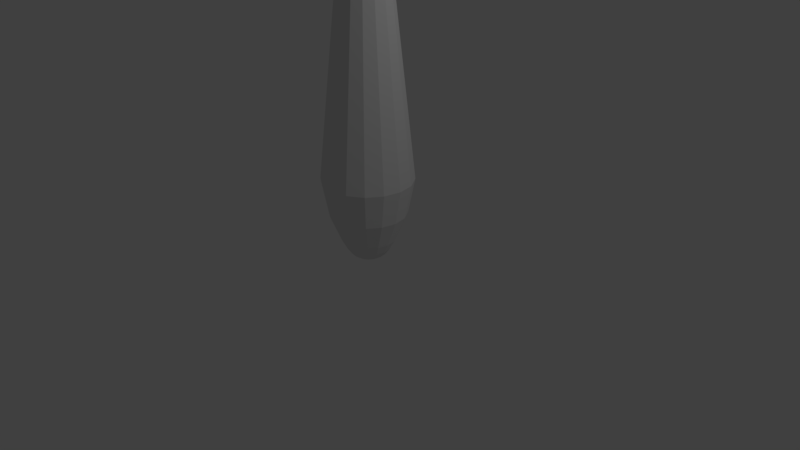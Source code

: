 # Source: BowlingPinsCollision.blend  (saved by Blender 2.79.0; exported with 4.5.12 LTS)
import bpy
from mathutils import Matrix  # noqa: F401  (used for matrix-valued properties, if any)

bpy.ops.wm.read_factory_settings(use_empty=True)
scene = bpy.context.scene
scene.name = 'Scene'

# ---- collections
col_collection_1 = bpy.data.collections.new('Collection 1'); scene.collection.children.link(col_collection_1)
col_collection_5 = bpy.data.collections.new('Collection 5'); scene.collection.children.link(col_collection_5)

# ---- world
world_world = bpy.data.worlds.new('World'); scene.world = world_world
world_world.color = (0.05088, 0.05088, 0.05088)
world_world.use_sun_shadow = False
world_world.sun_shadow_jitter_overblur = 0.0
world_world.cycles.sampling_method = 'MANUAL'

# ---- cameras
cam_camera = bpy.data.cameras.new('Camera')
cam_camera.clip_end = 100.0
cam_camera.lens = 35.0
cam_camera.sensor_width = 32.0
cam_camera.sensor_height = 18.0
cam_camera.ortho_scale = 7.314
cam_camera.dof.focus_distance = 0.0

# ---- lights
light_lamp = bpy.data.lights.new('Lamp', 'POINT')
light_lamp.transmission_factor = 0.0
light_lamp.cutoff_distance = 30.0
light_lamp.energy = 100.0
light_lamp.shadow_buffer_clip_start = 1.001
light_lamp.shadow_soft_size = 0.1
light_lamp.shadow_maximum_resolution = 0.006
light_lamp.use_absolute_resolution = True

# ---- meshes
me_cubeziercurve_003 = bpy.data.meshes.new('CUBezierCurve.003')
me_cubeziercurve_003.from_pydata([(0.1203, 3.787, -5.859e-07), (0.2696, 3.69, -5.143e-07), (0.3243, 3.507, -4.454e-07), (0.5861, 1.059, -2.778e-07), (0.4992, 0.6077, -2.145e-07), (0.3524, 0.2554, -1.743e-07), (0.2827, 0.1245, -1.711e-07), (0.226, 0.04718, -1.814e-07), (0.1111, 3.787, 0.04603), (0.249, 3.69, 0.1032), (0.2996, 3.507, 0.1241), (0.5415, 1.059, 0.2243), (0.4612, 0.6077, 0.191), (0.3256, 0.2554, 0.1349), (0.2612, 0.1245, 0.1082), (0.2088, 0.04718, 0.08649), (0.1601, 0.00972, 0.06633), (0.1068, 0.0, 0.04426), (0.08505, 3.787, 0.08505), (0.1906, 3.69, 0.1906), (0.2293, 3.507, 0.2293), (0.4145, 1.059, 0.4145), (0.353, 0.6077, 0.353), (0.2492, 0.2554, 0.2492), (0.1999, 0.1245, 0.1999), (0.1598, 0.04718, 0.1598), (0.1226, 0.00972, 0.1226), (0.08178, 0.0, 0.08178), (0.04603, 3.787, 0.1111), (0.1032, 3.69, 0.249), (0.1241, 3.507, 0.2996), (0.2243, 1.059, 0.5415), (0.191, 0.6077, 0.4612), (0.1349, 0.2554, 0.3256), (0.1082, 0.1245, 0.2612), (0.08649, 0.04718, 0.2088), (0.06633, 0.00972, 0.1601), (0.04426, 0.0, 0.1068), (-3.725e-08, 3.787, 0.1203), (-1.155e-07, 3.69, 0.2696), (-1.639e-07, 3.507, 0.3243), (4.47e-08, 1.059, 0.5861), (5.96e-08, 0.6077, 0.4992), (1.416e-07, 0.2554, 0.3524), (1.378e-07, 0.1245, 0.2827), (1.565e-07, 0.04718, 0.226), (1.9e-07, 0.00972, 0.1733), (2.068e-07, 0.0, 0.1157), (-0.04603, 3.787, 0.1111), (-0.1032, 3.69, 0.249), (-0.1241, 3.507, 0.2996), (-0.2243, 1.059, 0.5415), (-0.191, 0.6077, 0.4612), (-0.1349, 0.2554, 0.3256), (-0.1082, 0.1245, 0.2612), (-0.08649, 0.04718, 0.2088), (-0.06633, 0.00972, 0.1601), (-0.04426, 0.0, 0.1068), (-0.08505, 3.787, 0.08505), (-0.1906, 3.69, 0.1906), (-0.2293, 3.507, 0.2293), (-0.4145, 1.059, 0.4145), (-0.353, 0.6077, 0.353), (-0.2492, 0.2554, 0.2492), (-0.1999, 0.1245, 0.1999), (-0.1598, 0.04718, 0.1598), (-0.1226, 0.00972, 0.1226), (-0.08178, 0.0, 0.08178), (-0.1111, 3.787, 0.04603), (-0.249, 3.69, 0.1032), (-0.2996, 3.507, 0.1241), (-0.5415, 1.059, 0.2243), (-0.4612, 0.6077, 0.191), (-0.3256, 0.2554, 0.1349), (-0.2612, 0.1245, 0.1082), (-0.2088, 0.04718, 0.08649), (-0.1601, 0.00972, 0.06633), (-0.1068, 0.0, 0.04426), (-0.1203, 3.787, -6.597e-07), (-0.2696, 3.69, -7.454e-07), (-0.3243, 3.507, -7.38e-07), (-0.5861, 1.059, -1.754e-07), (-0.4992, 0.6077, -7.113e-08), (-0.3524, 0.2554, 1.002e-07), (-0.2827, 0.1245, 8.533e-08), (-0.226, 0.04718, 1.375e-07), (-0.1733, 0.00972, 1.673e-07), (-0.1157, 0.0, 1.931e-07), (-0.1111, 3.787, -0.04603), (-0.249, 3.69, -0.1032), (-0.2996, 3.507, -0.1241), (-0.5415, 1.059, -0.2243), (-0.4612, 0.6077, -0.191), (-0.3256, 0.2554, -0.1349), (-0.2612, 0.1245, -0.1082), (-0.2088, 0.04718, -0.08649), (-0.1601, 0.00972, -0.06633), (-0.1068, 0.0, -0.04426), (-0.08505, 3.787, -0.08505), (-0.1906, 3.69, -0.1906), (-0.2293, 3.507, -0.2293), (-0.4145, 1.059, -0.4145), (-0.353, 0.6077, -0.353), (-0.2492, 0.2554, -0.2492), (-0.1999, 0.1245, -0.1999), (-0.1598, 0.04718, -0.1598), (-0.1226, 0.00972, -0.1226), (-0.08178, 0.0, -0.08178), (-0.04603, 3.787, -0.1111), (-0.1032, 3.69, -0.249), (-0.1241, 3.507, -0.2996), (-0.2243, 1.059, -0.5415), (-0.191, 0.6077, -0.4612), (-0.1349, 0.2554, -0.3256), (-0.1082, 0.1245, -0.2612), (-0.08649, 0.04718, -0.2088), (-0.06633, 0.00972, -0.1601), (-0.04426, 0.0, -0.1068), (4.47e-08, 3.787, -0.1203), (1.751e-07, 3.69, -0.2696), (1.416e-07, 3.507, -0.3243), (1.49e-08, 1.059, -0.5861), (-4.47e-08, 0.6077, -0.4992), (-8.196e-08, 0.2554, -0.3524), (-8.568e-08, 0.1245, -0.2827), (-1.304e-07, 0.04718, -0.226), (-1.565e-07, 0.00972, -0.1733), (-1.825e-07, 0.0, -0.1157), (0.04603, 3.787, -0.1111), (0.1032, 3.69, -0.249), (0.1241, 3.507, -0.2996), (0.2243, 1.059, -0.5415), (0.191, 0.6077, -0.4612), (0.1349, 0.2554, -0.3256), (0.1082, 0.1245, -0.2612), (0.08649, 0.04718, -0.2088), (0.06633, 0.00972, -0.1601), (0.04426, 0.0, -0.1068), (0.0, 3.8, -6.191e-07), (0.08505, 3.787, -0.08505), (0.1906, 3.69, -0.1906), (0.2293, 3.507, -0.2293), (0.4145, 1.059, -0.4145), (0.353, 0.6077, -0.353), (0.2492, 0.2554, -0.2492), (0.1999, 0.1245, -0.1999), (0.1598, 0.04718, -0.1598), (0.1226, 0.00972, -0.1226), (0.08178, 0.0, -0.08178), (0.1111, 3.787, -0.04603), (0.249, 3.69, -0.1032), (0.2996, 3.507, -0.1241), (0.5415, 1.059, -0.2243), (0.4612, 0.6077, -0.191), (0.3256, 0.2554, -0.1349), (0.2612, 0.1245, -0.1082), (0.2088, 0.04718, -0.08649), (0.1601, 0.00972, -0.06633), (0.1068, 0.0, -0.04426), (0.1733, 0.00972, -1.345e-07), (0.1157, 0.0, -1.813e-07)], [], [(4, 3, 11, 12), (5, 4, 12, 13), (159, 160, 158, 157), (17, 16, 26, 27), (155, 6, 7, 156), (150, 1, 2, 151), (7, 6, 14, 15), (1, 0, 8, 9), (22, 12, 11, 21), (159, 7, 15, 16), (2, 1, 9, 10), (14, 13, 23, 24), (16, 17, 160, 159), (2, 10, 11, 3), (152, 3, 4, 153), (15, 14, 24, 25), (19, 18, 28, 29), (138, 18, 8), (127, 160, 17), (16, 15, 25, 26), (23, 22, 32, 33), (20, 19, 29, 30), (24, 23, 33, 34), (30, 31, 21, 20), (22, 21, 31, 32), (26, 25, 35, 36), (25, 24, 34, 35), (138, 28, 18), (29, 28, 38, 39), (127, 17, 27), (33, 32, 42, 43), (30, 29, 39, 40), (32, 31, 41, 42), (34, 33, 43, 44), (40, 41, 31, 30), (35, 34, 44, 45), (138, 38, 28), (127, 27, 37), (39, 38, 48, 49), (43, 42, 52, 53), (36, 35, 45, 46), (40, 39, 49, 50), (42, 41, 51, 52), (50, 51, 41, 40), (45, 44, 54, 55), (138, 48, 38), (127, 37, 47), (49, 48, 58, 59), (53, 52, 62, 63), (54, 44, 43, 53), (46, 45, 55, 56), (50, 49, 59, 60), (52, 51, 61, 62), (54, 53, 63, 64), (60, 61, 51, 50), (138, 58, 48), (127, 47, 57), (69, 59, 58, 68), (56, 55, 65, 66), (63, 62, 72, 73), (65, 55, 54, 64), (60, 59, 69, 70), (62, 61, 71, 72), (64, 63, 73, 74), (70, 71, 61, 60), (138, 68, 58), (127, 57, 67), (69, 68, 78, 79), (73, 72, 82, 83), (66, 65, 75, 76), (65, 64, 74, 75), (80, 70, 69, 79), (72, 71, 81, 82), (74, 73, 83, 84), (80, 81, 71, 70), (127, 67, 77), (79, 78, 88, 89), (83, 82, 92, 93), (75, 74, 84, 85), (86, 76, 75, 85), (138, 78, 68), (82, 81, 91, 92), (84, 83, 93, 94), (90, 91, 81, 80), (80, 79, 89, 90), (89, 88, 98, 99), (93, 92, 102, 103), (86, 85, 95, 96), (85, 84, 94, 95), (138, 88, 78), (127, 77, 87), (92, 91, 101, 102), (100, 101, 91, 90), (90, 89, 99, 100), (94, 93, 103, 104), (99, 98, 108, 109), (103, 102, 112, 113), (96, 95, 105, 106), (95, 94, 104, 105), (138, 98, 88), (97, 96, 106, 107), (127, 87, 97), (110, 111, 101, 100), (100, 99, 109, 110), (102, 101, 111, 112), (104, 103, 113, 114), (113, 112, 122, 123), (106, 105, 115, 116), (105, 104, 114, 115), (127, 97, 107), (138, 108, 98), (109, 108, 118, 119), (110, 109, 119, 120), (112, 111, 121, 122), (114, 113, 123, 124), (120, 121, 111, 110), (116, 115, 125, 126), (115, 114, 124, 125), (138, 118, 108), (127, 107, 117), (119, 118, 128, 129), (123, 122, 132, 133), (120, 119, 129, 130), (124, 123, 133, 134), (130, 131, 121, 120), (122, 121, 131, 132), (133, 132, 143, 144), (126, 125, 135, 136), (125, 124, 134, 135), (138, 128, 118), (129, 128, 139, 140), (141, 142, 131, 130), (130, 129, 140, 141), (132, 131, 142, 143), (134, 133, 144, 145), (144, 143, 153, 154), (136, 135, 146, 147), (135, 134, 145, 146), (140, 139, 149, 150), (128, 138, 139), (141, 140, 150, 151), (143, 142, 152, 153), (145, 144, 154, 155), (151, 152, 142, 141), (147, 146, 156, 157), (146, 145, 155, 156), (138, 149, 139), (127, 137, 148), (155, 154, 5, 6), (127, 158, 160), (138, 0, 149), (127, 148, 158), (2, 3, 152, 151), (20, 21, 11, 10), (9, 8, 18, 19), (150, 149, 0, 1), (10, 9, 19, 20), (148, 147, 157, 158), (47, 46, 56, 57), (137, 136, 147, 148), (107, 106, 116, 117), (77, 76, 86, 87), (67, 66, 76, 77), (6, 5, 13, 14), (127, 126, 136, 137), (57, 56, 66, 67), (156, 7, 159, 157), (127, 117, 116, 126), (27, 26, 36, 37), (37, 36, 46, 47), (97, 87, 86, 96), (153, 4, 5, 154), (13, 12, 22, 23), (138, 8, 0)])
me_cubeziercurve_003.use_remesh_preserve_volume = False
me_cubeziercurve_003.use_remesh_preserve_attributes = False
me_cubeziercurve_003.use_mirror_vertex_groups = False
me_cubeziercurve_003.auto_texspace = False
me_cubeziercurve_003.update()

# ---- curves / text
cu_beziercurve_002 = bpy.data.curves.new('BezierCurve.002', 'CURVE')
cu_beziercurve_002.dimensions = '3D'
_sp = cu_beziercurve_002.splines.new('BEZIER'); _sp.bezier_points.add(3)
_sp.bezier_points.foreach_set('co', [0.0, 1.9, -3.095e-07, 0.2401, 0.4801, -8.089e-08, 0.395, -1.555, 1.267e-07, 0.0, -1.9, 7.113e-08])
_sp.bezier_points.foreach_set('handle_left', [-0.5, 1.9, -4.248e-07, 0.2401, 1.275, 3.013e-08, 0.9054, -0.4507, 1.805e-09, 0.1888, -1.9, 8.193e-08])
_sp.bezier_points.foreach_set('handle_right', [0.5501, 1.9, -1.828e-07, 0.2401, -0.01988, -1.508e-07, 0.2121, -1.95, 1.715e-07, -0.3748, -1.9, 4.969e-08])
for _p, _l, _r in zip(_sp.bezier_points, ['ALIGNED', 'ALIGNED', 'ALIGNED', 'ALIGNED'], ['ALIGNED', 'ALIGNED', 'ALIGNED', 'ALIGNED']): _p.handle_left_type = _l; _p.handle_right_type = _r
_sp.order_u = 0
_sp.order_v = 0
cu_beziercurve_002.use_path = True
cu_beziercurve_002.use_path_clamp = True
cu_beziercurve_002.bevel_resolution = 0
cu_beziercurve_002.fill_mode = 'HALF'

# ---- objects
ob_lamp = bpy.data.objects.new('Lamp', light_lamp)
ob_camera = bpy.data.objects.new('Camera', cam_camera)
ob_pin = bpy.data.objects.new('Pin', me_cubeziercurve_003)
ob_pin_outline = bpy.data.objects.new('Pin Outline', cu_beziercurve_002)

# ---- transforms, parenting, visibility, modifiers, constraints
ob_lamp.location = (4.076, 1.005, 5.904)
ob_lamp.rotation_euler = (0.6503, 0.05522, 1.866)
ob_lamp.lock_rotations_4d = False
ob_lamp.empty_display_type = 'ARROWS'
ob_lamp.color = (0.0, 0.0, 0.0, 0.0)
ob_lamp.lineart.crease_threshold = 0.0
ob_camera.location = (7.481, -6.508, 5.344)
ob_camera.rotation_euler = (1.109, 0.0, 0.8149)
ob_camera.lock_rotations_4d = False
ob_camera.empty_display_type = 'ARROWS'
ob_camera.color = (0.0, 0.0, 0.0, 0.0)
ob_camera.display_type = 'WIRE'
ob_camera.lineart.crease_threshold = 0.0
ob_pin.location = (0.0, 0.0, 0.0)
ob_pin.rotation_euler = (1.571, -0.0, -0.0)
ob_pin.lineart.crease_threshold = 0.0
ob_pin_outline.location = (0.0, 0.0, 0.0)
ob_pin_outline.rotation_euler = (1.571, -0.0, -0.0)
ob_pin_outline.hide_viewport = True
ob_pin_outline.lineart.crease_threshold = 0.0

# ---- collection membership
col_collection_1.objects.link(ob_lamp)
col_collection_1.objects.link(ob_camera)
col_collection_5.objects.link(ob_pin)
col_collection_5.objects.link(ob_pin_outline)

# ---- scene / render settings (as saved in the file)
scene.camera = ob_camera
scene.frame_start = 1; scene.frame_end = 250; scene.frame_set(1)
scene.render.engine = 'CYCLES'
scene.render.resolution_percentage = 50
scene.render.dither_intensity = 0.0
scene.cycles.use_denoising = False
scene.cycles.samples = 128
scene.cycles.sampling_pattern = 'TABULATED_SOBOL'
scene.cycles.use_adaptive_sampling = False
scene.cycles.use_light_tree = False
scene.cycles.blur_glossy = 0.0
scene.cycles.sample_clamp_indirect = 0.0
scene.view_settings.view_transform = 'Standard'
bpy.context.view_layer.update()
